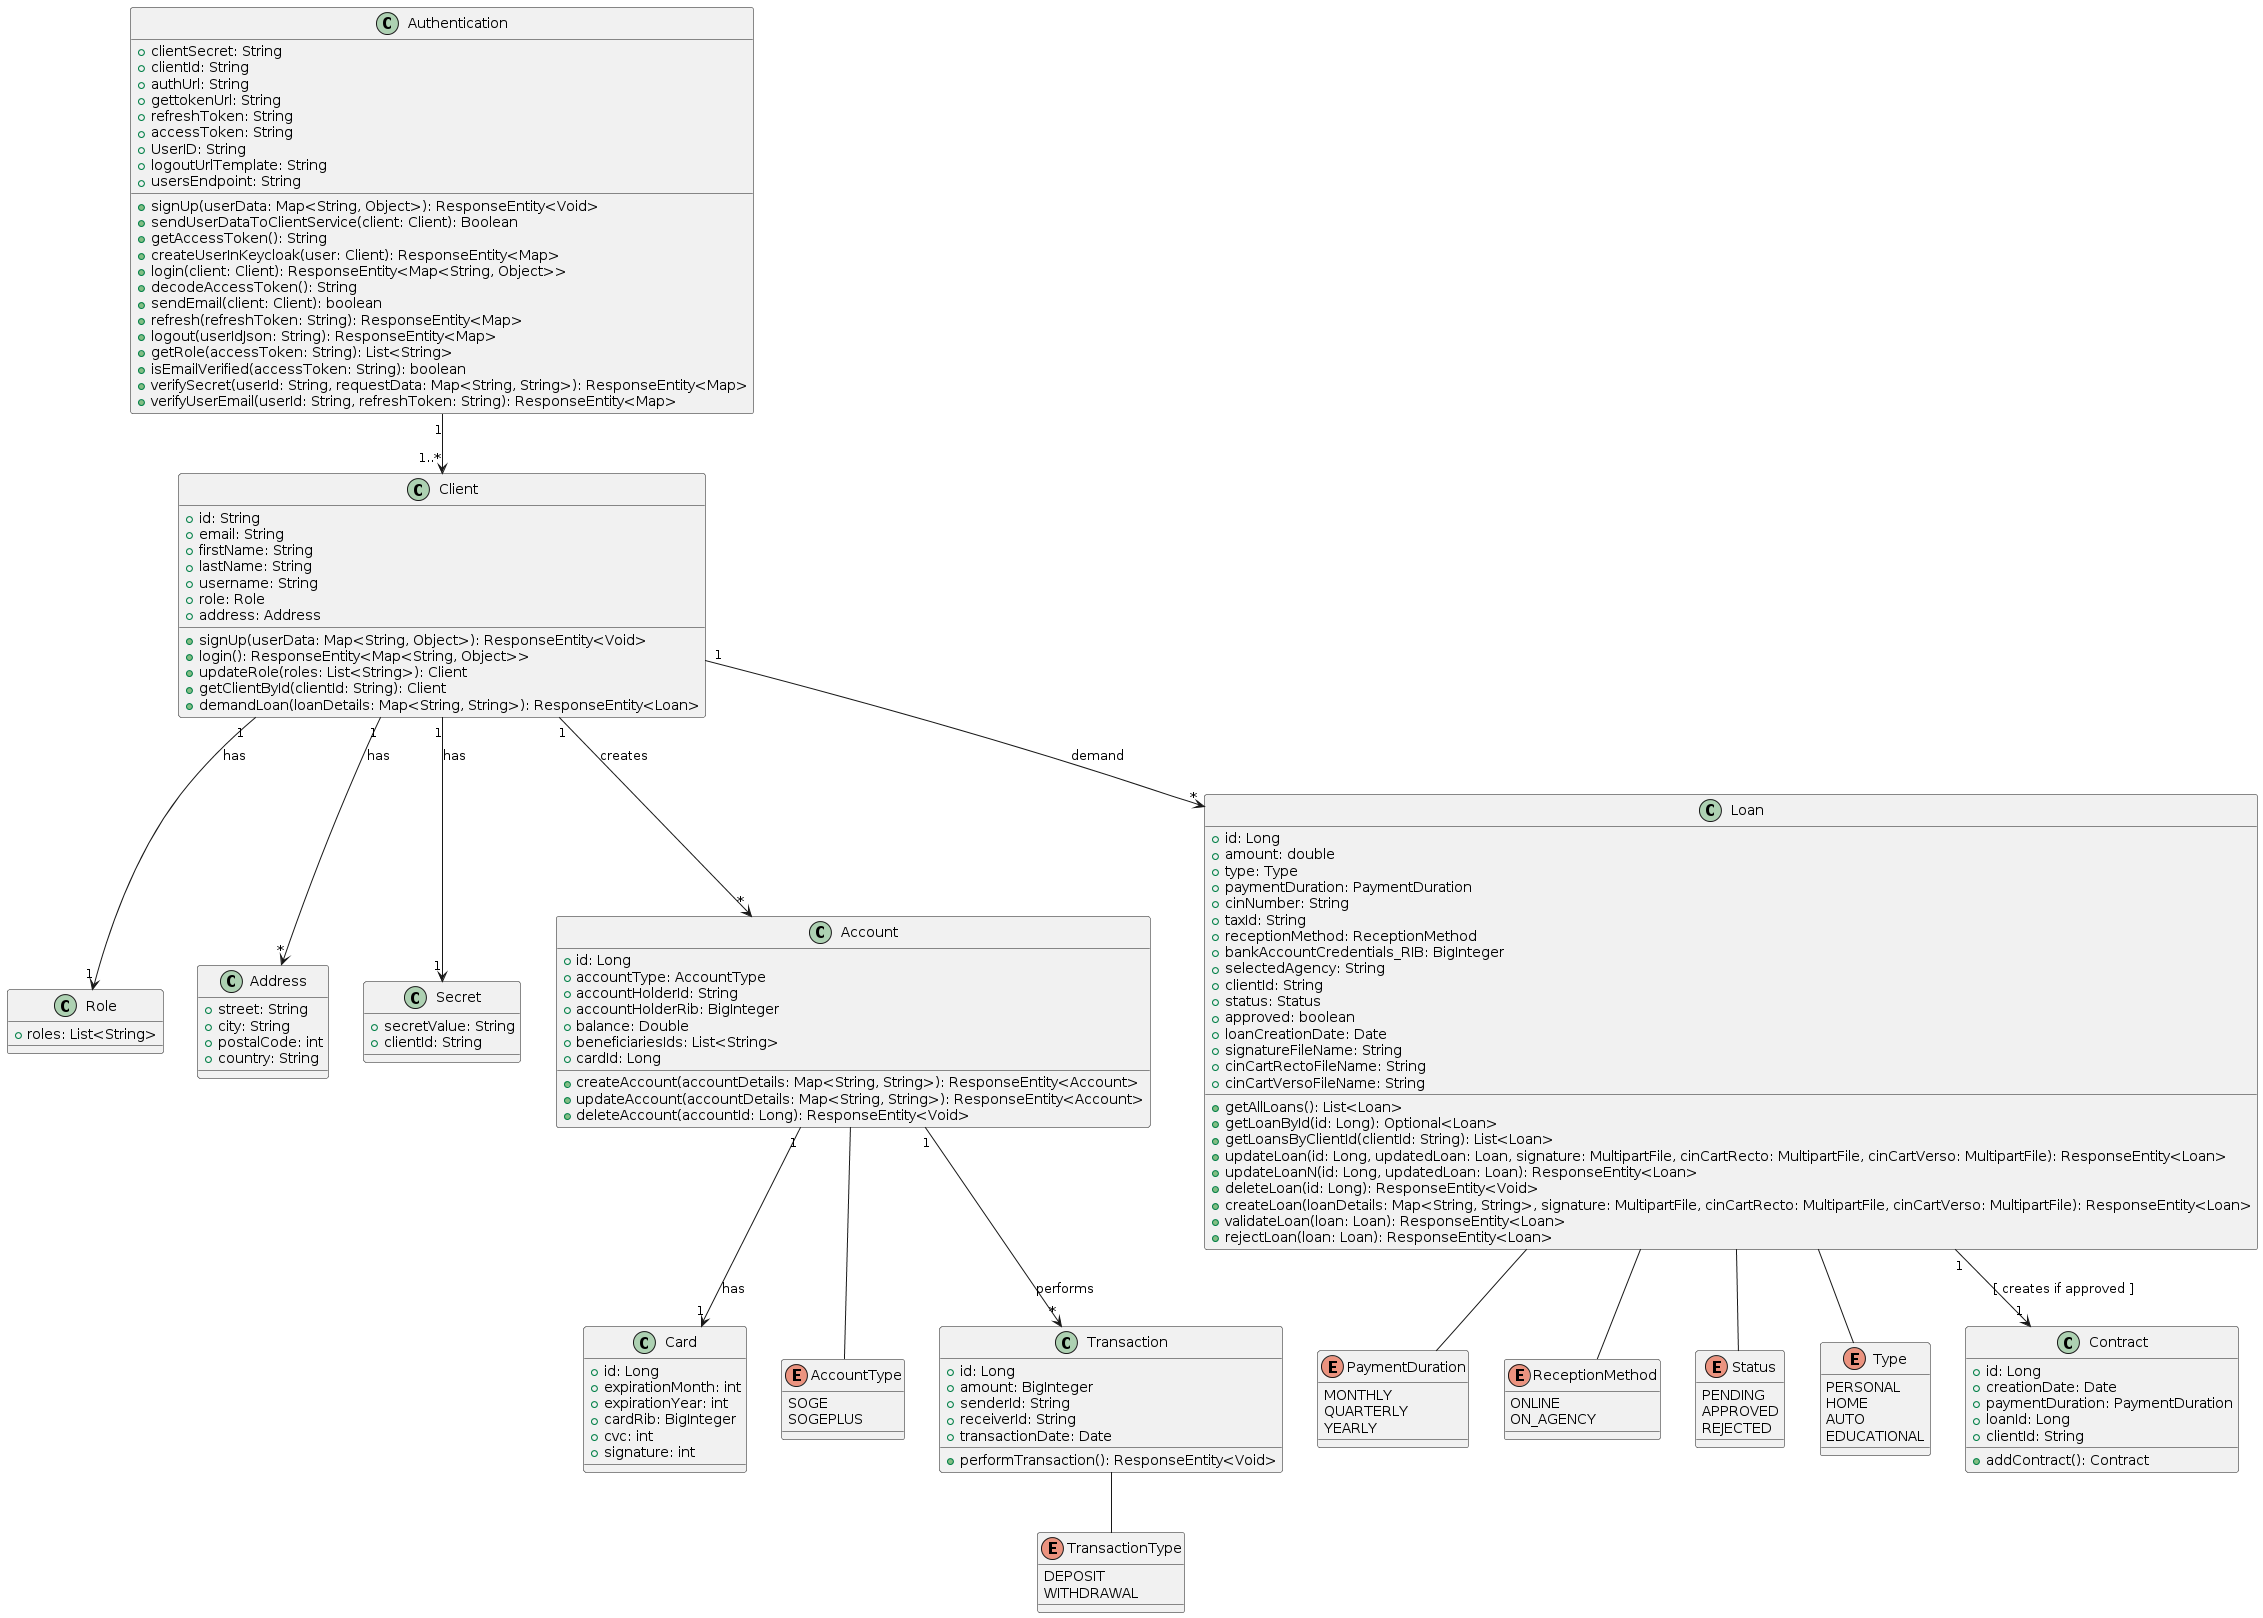

The diagram above was rendered by PlantUML. Its source (embedded in the PNG):
@startuml
' Authentication Microservice
class Authentication {
    + clientSecret: String
    + clientId: String
    + authUrl: String
    + gettokenUrl: String
    + refreshToken: String
    + accessToken: String
    + UserID: String
    + logoutUrlTemplate: String
    + usersEndpoint: String
    + signUp(userData: Map<String, Object>): ResponseEntity<Void>
    + sendUserDataToClientService(client: Client): Boolean
    + getAccessToken(): String
    + createUserInKeycloak(user: Client): ResponseEntity<Map>
    + login(client: Client): ResponseEntity<Map<String, Object>>
    + decodeAccessToken(): String
    + sendEmail(client: Client): boolean
    + refresh(refreshToken: String): ResponseEntity<Map>
    + logout(userIdJson: String): ResponseEntity<Map>
    + getRole(accessToken: String): List<String>
    + isEmailVerified(accessToken: String): boolean
    + verifySecret(userId: String, requestData: Map<String, String>): ResponseEntity<Map>
    + verifyUserEmail(userId: String, refreshToken: String): ResponseEntity<Map>
}

class Client {
    + id: String
    + email: String
    + firstName: String
    + lastName: String
    + username: String
    + role: Role
    + address: Address
    + signUp(userData: Map<String, Object>): ResponseEntity<Void>
    + login(): ResponseEntity<Map<String, Object>>
    + updateRole(roles: List<String>): Client
    + getClientById(clientId: String): Client
    + demandLoan(loanDetails: Map<String, String>): ResponseEntity<Loan>
}

class Role {
    + roles: List<String>
}

class Address {
    + street: String
    + city: String
    + postalCode: int
    + country: String
}

class Secret {
    + secretValue: String
    + clientId: String
}

class Account {
    + id: Long
    + accountType: AccountType
    + accountHolderId: String
    + accountHolderRib: BigInteger
    + balance: Double
    + beneficiariesIds: List<String>
    + cardId: Long
    + createAccount(accountDetails: Map<String, String>): ResponseEntity<Account>
    + updateAccount(accountDetails: Map<String, String>): ResponseEntity<Account>
    + deleteAccount(accountId: Long): ResponseEntity<Void>
}

class Card {
    + id: Long
    + expirationMonth: int
    + expirationYear: int
    + cardRib: BigInteger
    + cvc: int
    + signature: int
}

enum AccountType {
    SOGE
    SOGEPLUS
}

class Transaction {
    + id: Long
    + amount: BigInteger
    + senderId: String
    + receiverId: String
    + transactionDate: Date
    + performTransaction(): ResponseEntity<Void>
}



enum TransactionType {
    DEPOSIT
    WITHDRAWAL
}

' Loan Microservice
class Loan {
    + id: Long
    + amount: double
    + type: Type
    + paymentDuration: PaymentDuration
    + cinNumber: String
    + taxId: String
    + receptionMethod: ReceptionMethod
    + bankAccountCredentials_RIB: BigInteger
    + selectedAgency: String
    + clientId: String
    + status: Status
    + approved: boolean
    + loanCreationDate: Date
    + signatureFileName: String
    + cinCartRectoFileName: String
    + cinCartVersoFileName: String
    + getAllLoans(): List<Loan>
    + getLoanById(id: Long): Optional<Loan>
    + getLoansByClientId(clientId: String): List<Loan>
    + updateLoan(id: Long, updatedLoan: Loan, signature: MultipartFile, cinCartRecto: MultipartFile, cinCartVerso: MultipartFile): ResponseEntity<Loan>
    + updateLoanN(id: Long, updatedLoan: Loan): ResponseEntity<Loan>
    + deleteLoan(id: Long): ResponseEntity<Void>
    + createLoan(loanDetails: Map<String, String>, signature: MultipartFile, cinCartRecto: MultipartFile, cinCartVerso: MultipartFile): ResponseEntity<Loan>
    + validateLoan(loan: Loan): ResponseEntity<Loan>
    + rejectLoan(loan: Loan): ResponseEntity<Loan>
}

enum PaymentDuration {
    MONTHLY
    QUARTERLY
    YEARLY
}

enum ReceptionMethod {
    ONLINE
    ON_AGENCY
}

enum Status {
    PENDING
    APPROVED
    REJECTED
}

enum Type {
    PERSONAL
    HOME
    AUTO
    EDUCATIONAL
}

class Contract {
    + id: Long
    + creationDate: Date
    + paymentDuration: PaymentDuration
    + loanId: Long
    + clientId: String
    + addContract(): Contract
}

' Relationships
Authentication "1" --> "1..*" Client
Client "1" --> "1" Role: has
Client "1" --> "*" Address: has
Client "1" --> "1" Secret: has
Client "1" --> "*" Loan: demand
Client "1" --> "*" Account: creates
Account "1" --> "*" Transaction: performs
Account "1" --> "1" Card: has
Loan "1" --> "1" Contract:[ creates if approved ]

' Enum Relationships
Loan --  PaymentDuration
Loan --  ReceptionMethod
Loan --  Status
Loan  --  Type
Account --  AccountType
Transaction  --  TransactionType
@enduml